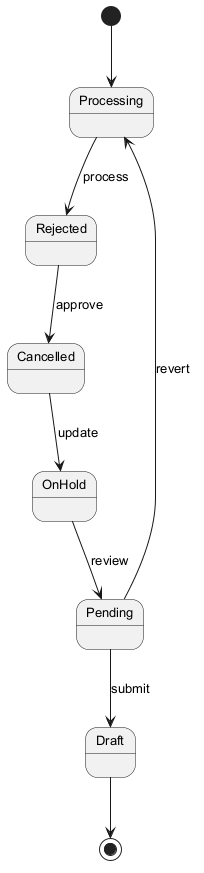

The diagram above was rendered by PlantUML. Its source (embedded in the PNG):
@startuml
skinparam monochrome true
skinparam defaultFontSize 13
[*] --> Processing
Processing --> Rejected : process
Rejected --> Cancelled : approve
Cancelled --> OnHold : update
OnHold --> Pending : review
Pending --> Draft : submit
Pending --> Processing : revert
Draft --> [*]
@enduml